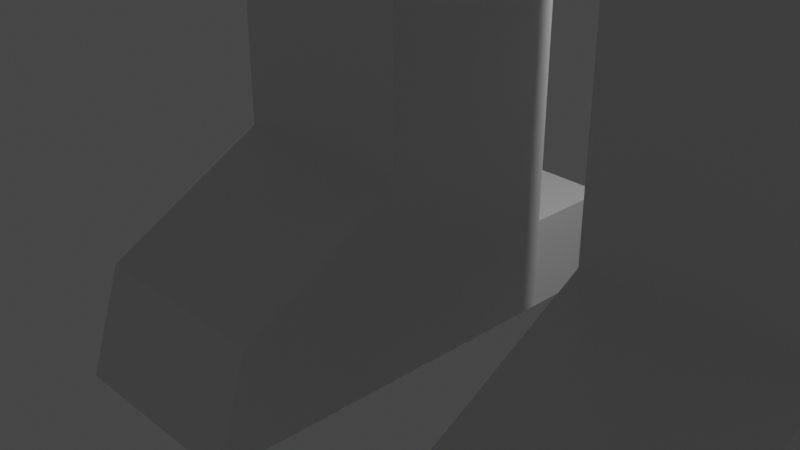 # Source: robot-extruding.blend  (saved by Blender 2.82.7; exported with 4.5.12 LTS)
import bpy
from mathutils import Matrix  # noqa: F401  (used for matrix-valued properties, if any)

bpy.ops.wm.read_factory_settings(use_empty=True)
scene = bpy.context.scene
scene.name = 'Scene'

# ---- collections
col_collection = bpy.data.collections.new('Collection'); scene.collection.children.link(col_collection)

# ---- materials (node trees are filled in below, after node groups)
mat_material = bpy.data.materials.new('Material')
mat_material.alpha_threshold = 0.0
mat_material.use_transparent_shadow = False
mat_material.line_color = (0.0, 0.0, 0.0, 1.0)

# ---- material node trees
mat_material.use_nodes = True; mat_material.node_tree.nodes.clear()
_N = mat_material.node_tree.nodes; _L = mat_material.node_tree.links
n0 = _N.new('ShaderNodeOutputMaterial'); n0.name = 'Material Output'; n0.location = (300, 300)
n1 = _N.new('ShaderNodeBsdfPrincipled'); n1.name = 'Principled BSDF'; n1.location = (10, 300)
n1.distribution = 'GGX'
n1.subsurface_method = 'BURLEY'
n1.inputs[2].default_value = 0.4
n1.inputs[3].default_value = 1.45
n1.inputs[27].default_value = (0.0, 0.0, 0.0, 1.0)
n1.inputs[28].default_value = 1.0
_L.new(n1.outputs[0], n0.inputs[0])
n0.is_active_output = True

# ---- world
world_world = bpy.data.worlds.new('World'); scene.world = world_world
world_world.use_nodes = True; world_world.node_tree.nodes.clear()
_N = world_world.node_tree.nodes; _L = world_world.node_tree.links
n0 = _N.new('ShaderNodeOutputWorld'); n0.name = 'World Output'; n0.location = (300, 300)
n1 = _N.new('ShaderNodeBackground'); n1.name = 'Background'; n1.location = (10, 300)
n1.inputs[0].default_value = (0.05088, 0.05088, 0.05088, 1.0)
_L.new(n1.outputs[0], n0.inputs[0])
n0.is_active_output = True
world_world.color = (0.05088, 0.05088, 0.05088)
world_world.use_sun_shadow = False
world_world.sun_shadow_jitter_overblur = 0.0

# ---- cameras
cam_camera = bpy.data.cameras.new('Camera')
cam_camera.clip_end = 100.0
cam_camera.ortho_scale = 7.314

# ---- lights
light_light = bpy.data.lights.new('Light', 'POINT')
light_light.transmission_factor = 0.0
light_light.energy = 1000.0
light_light.shadow_soft_size = 0.1
light_light.shadow_maximum_resolution = 0.006
light_light.use_absolute_resolution = True

# ---- meshes
me_cube = bpy.data.meshes.new('Cube')
me_cube.from_pydata([(1.0, 1.0, 1.0), (1.0, 1.0, -1.0), (1.0, -1.0, 1.0), (1.0, -1.0, -1.0), (-1.0, 1.0, 1.0), (-1.0, 1.0, -1.0), (-1.0, -1.0, 1.0), (-1.0, -1.0, -1.0), (1.0, 1.0, 3.0), (1.0, -1.0, 3.0), (-1.0, 1.0, 3.0), (-1.0, -1.0, 3.0), (1.0, 1.0, 5.0), (1.0, -1.0, 5.0), (-1.0, 1.0, 5.0), (-1.0, -1.0, 5.0), (1.0, 1.0, 7.0), (1.0, -1.0, 7.0), (-1.0, 1.0, 7.0), (-1.0, -1.0, 7.0), (1.0, -1.0, 9.0), (-1.0, -1.0, 9.0), (1.0, 1.0, 9.0), (-1.0, 1.0, 9.0), (3.0, 1.0, 7.0), (3.0, -1.0, 7.0), (3.0, -1.0, 9.0), (3.0, 1.0, 9.0), (5.0, 1.0, 7.0), (5.0, -1.0, 7.0), (5.0, -1.0, 9.0), (5.0, 1.0, 9.0), (3.0, 1.0, 5.0), (3.0, -1.0, 5.0), (5.0, 1.0, 5.0), (5.0, -1.0, 5.0), (3.0, 1.0, 3.0), (3.0, -1.0, 3.0), (5.0, 1.0, 3.0), (5.0, -1.0, 3.0), (3.0, 1.0, 1.0), (3.0, -1.0, 1.0), (5.0, 1.0, 1.0), (5.0, -1.0, 1.0), (3.0, 1.0, -1.0), (3.0, -1.0, -1.0), (5.0, 1.0, -1.0), (5.0, -1.0, -1.0), (1.0, -2.652, 0.06479), (1.0, -3.0, -1.0), (-1.0, -2.652, 0.06479), (-1.0, -3.0, -1.0), (3.0, -2.652, 0.06479), (5.0, -2.652, 0.06479), (3.0, -3.0, -1.0), (5.0, -3.0, -1.0), (1.0, -1.0, 11.0), (1.0, 1.0, 11.0), (3.0, -1.0, 11.0), (3.0, 1.0, 11.0), (1.0, -1.0, 13.0), (1.0, 1.0, 13.0), (3.0, -1.0, 13.0), (3.0, 1.0, 13.0), (1.0, -1.0, 15.0), (1.0, 1.0, 15.0), (3.0, -1.0, 15.0), (3.0, 1.0, 15.0), (1.0, -1.0, 17.0), (1.0, 1.0, 17.0), (3.0, -1.0, 17.0), (3.0, 1.0, 17.0), (1.0, -1.0, 19.0), (1.0, 1.0, 19.0), (3.0, -1.0, 19.0), (3.0, 1.0, 19.0), (5.0, 1.0, 15.0), (5.0, -1.0, 15.0), (5.0, 1.0, 17.0), (5.0, -1.0, 17.0), (7.0, 1.0, 15.0), (7.0, -1.0, 15.0), (7.0, 1.0, 17.0), (7.0, -1.0, 17.0), (7.0, 1.0, 15.0), (7.0, -1.0, 15.0), (7.0, 1.0, 17.0), (7.0, -1.0, 17.0), (-1.0, 1.0, 15.0), (-1.0, -1.0, 15.0), (-1.0, 1.0, 17.0), (-1.0, -1.0, 17.0), (-3.0, 1.0, 15.0), (-3.0, -1.0, 15.0), (-3.0, 1.0, 17.0), (-3.0, -1.0, 17.0), (5.0, 1.0, 13.0), (5.0, -1.0, 13.0), (7.0, 1.0, 13.0), (7.0, -1.0, 13.0), (-1.0, 1.0, 13.0), (-1.0, -1.0, 13.0), (-3.0, 1.0, 13.0), (-3.0, -1.0, 13.0), (5.0, 1.0, 11.0), (5.0, -1.0, 11.0), (7.0, 1.0, 11.0), (7.0, -1.0, 11.0), (-1.0, 1.0, 11.0), (-1.0, -1.0, 11.0), (-3.0, 1.0, 11.0), (-3.0, -1.0, 11.0), (5.0, 1.0, 13.0), (7.0, 1.0, 13.0), (-3.0, -1.0, 13.0), (-1.0, -1.0, 13.0), (5.0, 1.0, 11.0), (7.0, 1.0, 11.0), (-3.0, -1.0, 11.0), (-1.0, -1.0, 11.0), (5.0, -3.0, 13.0), (7.0, -3.0, 13.0), (5.0, -3.0, 11.0), (7.0, -3.0, 11.0), (-3.0, -3.0, 13.0), (-1.0, -3.0, 13.0), (-3.0, -3.0, 11.0), (-1.0, -3.0, 11.0), (5.0, -5.0, 13.0), (7.0, -5.0, 13.0), (5.0, -5.0, 11.0), (7.0, -5.0, 11.0), (-3.0, -5.0, 13.0), (-1.0, -5.0, 13.0), (-3.0, -5.0, 11.0), (-1.0, -5.0, 11.0), (0.0, 1.0, -1.0), (1.0, 1.0, 0.0), (-1.0, 1.0, 0.0), (0.0, 1.0, 1.0), (4.0, 1.0, 1.0), (4.0, 1.0, -1.0), (3.0, 1.0, 0.0), (5.0, 1.0, 0.0), (4.0, 1.0, 0.0), (0.0, 1.0, 0.0), (0.0, 2.0, -1.0), (-1.0, 2.0, -1.0), (1.0, 2.0, 0.0), (1.0, 2.0, -1.0), (-1.0, 2.0, 0.0), (4.0, 2.0, -1.0), (3.0, 2.0, -1.0), (3.0, 2.0, 0.0), (5.0, 2.0, 0.0), (5.0, 2.0, -1.0), (4.0, 2.0, 0.0), (0.0, 2.0, 0.0), (7.0, -3.0, 12.0), (5.0, -3.0, 12.0), (-3.0, -3.0, 12.0), (-1.0, -3.0, 12.0), (7.0, -5.0, 12.0), (5.0, -5.0, 12.0), (-3.0, -5.0, 12.0), (-1.0, -5.0, 12.0), (7.0, -4.0, 11.0), (5.0, -4.0, 11.0), (-3.0, -4.0, 11.0), (-3.0, -4.0, 13.0), (-1.0, -4.0, 13.0), (7.0, -4.0, 13.0), (5.0, -4.0, 13.0), (-1.0, -4.0, 11.0), (5.0, -4.0, 12.0), (-1.0, -4.0, 12.0), (7.0, -4.0, 12.0), (-3.0, -4.0, 12.0), (-4.0, -5.0, 12.0), (-4.0, -5.0, 13.0), (-4.0, -4.0, 11.0), (-4.0, -5.0, 11.0), (-4.0, -4.0, 13.0), (-4.0, -4.0, 12.0), (-3.0, -7.0, 12.0), (-3.0, -7.0, 13.0), (-4.0, -7.0, 12.0), (-4.0, -7.0, 13.0), (0.0, -5.0, 12.0), (0.0, -5.0, 13.0), (0.0, -5.0, 11.0), (0.0, -4.0, 13.0), (0.0, -4.0, 11.0), (0.0, -4.0, 12.0), (-1.0, -7.0, 12.0), (-1.0, -7.0, 13.0), (-1.0, -7.0, 11.0), (0.0, -7.0, 12.0), (0.0, -7.0, 13.0), (0.0, -7.0, 11.0), (-3.0, -7.0, 11.0), (-3.0, -7.0, 12.0), (-4.0, -7.0, 12.0), (-4.0, -7.0, 11.0), (5.0, -7.0, 13.0), (7.0, -7.0, 13.0), (7.098, -6.988, 12.61), (5.098, -6.988, 12.61), (5.0, -7.0, 11.0), (7.0, -7.0, 11.0), (7.0, -7.0, 11.34), (5.0, -7.0, 11.34), (-3.0, -6.0, 13.0), (-3.0, -6.0, 12.0), (-4.0, -6.0, 12.0), (-4.0, -6.0, 13.0), (-3.0, -6.632, 12.0), (-3.0, -6.632, 11.0), (-4.0, -6.632, 11.0), (-4.0, -6.632, 12.0), (-3.0, -6.646, 13.0), (-4.0, -6.646, 12.0), (-3.0, -6.646, 12.0), (-4.0, -6.646, 13.0)], [], [(4, 6, 11, 10), (6, 7, 51, 50), (7, 6, 4, 138, 5), (5, 136, 1, 3, 7), (1, 137, 0, 2, 3), (145, 139, 0, 137), (10, 11, 15, 14), (2, 0, 8, 9), (0, 139, 4, 10, 8), (6, 2, 9, 11), (15, 13, 17, 19), (11, 9, 13, 15), (8, 10, 14, 12), (9, 8, 12, 13), (16, 18, 23, 22), (12, 14, 18, 16), (13, 12, 16, 17), (14, 15, 19, 18), (22, 23, 21, 20), (20, 17, 25, 26), (18, 19, 21, 23), (19, 17, 20, 21), (26, 25, 29, 30), (17, 16, 24, 25), (16, 22, 27, 24), (27, 22, 57, 59), (29, 28, 31, 30), (27, 26, 30, 31), (24, 27, 31, 28), (29, 25, 33, 35), (35, 33, 37, 39), (28, 29, 35, 34), (24, 28, 34, 32), (25, 24, 32, 33), (36, 38, 42, 140, 40), (33, 32, 36, 37), (32, 34, 38, 36), (34, 35, 39, 38), (45, 47, 55, 54), (38, 39, 43, 42), (39, 37, 41, 43), (37, 36, 40, 41), (45, 44, 141, 46, 47), (41, 40, 142, 44, 45), (145, 137, 148, 157), (42, 43, 47, 46, 143), (49, 48, 50, 51), (53, 52, 54, 55), (47, 43, 53, 55), (43, 41, 52, 53), (7, 3, 49, 51), (2, 6, 50, 48), (3, 2, 48, 49), (41, 45, 54, 52), (57, 56, 60, 61), (20, 26, 58, 56), (26, 27, 59, 58), (22, 20, 56, 57), (63, 61, 65, 67), (59, 57, 61, 63), (58, 59, 63, 62), (56, 58, 62, 60), (64, 66, 70, 68), (62, 63, 67, 66), (60, 62, 66, 64), (61, 60, 64, 65), (71, 69, 73, 75), (69, 65, 88, 90), (67, 65, 69, 71), (67, 71, 78, 76), (73, 72, 74, 75), (70, 71, 75, 74), (68, 70, 74, 72), (69, 68, 72, 73), (79, 77, 81, 83), (71, 70, 79, 78), (66, 67, 76, 77), (70, 66, 77, 79), (80, 82, 86, 84), (93, 92, 102, 103), (76, 78, 82, 80), (78, 79, 83, 82), (85, 84, 86, 87), (82, 83, 87, 86), (83, 81, 85, 87), (81, 80, 84, 85), (89, 91, 95, 93), (68, 69, 90, 91), (64, 68, 91, 89), (65, 64, 89, 88), (92, 93, 95, 94), (81, 77, 97, 99), (90, 88, 92, 94), (91, 90, 94, 95), (103, 111, 118, 114), (103, 102, 110, 111), (80, 81, 99, 98), (89, 93, 103, 101), (88, 89, 101, 100), (77, 76, 96, 97), (92, 88, 100, 102), (76, 80, 98, 96), (105, 104, 106, 107), (108, 109, 111, 110), (98, 99, 107, 106), (104, 96, 112, 116), (100, 101, 109, 108), (119, 115, 125, 161, 127), (97, 96, 104, 105), (102, 100, 108, 110), (112, 113, 117, 116), (114, 118, 126, 160, 124), (96, 98, 113, 112), (106, 104, 116, 117), (101, 103, 114, 115), (98, 106, 117, 113), (111, 109, 119, 118), (109, 101, 115, 119), (177, 168, 180, 183), (167, 166, 131, 130), (107, 99, 121, 158, 123), (118, 119, 127, 126), (99, 97, 120, 121), (115, 114, 124, 125), (97, 105, 122, 159, 120), (105, 107, 123, 122), (165, 164, 134, 135), (170, 169, 132, 133), (176, 171, 129, 162), (171, 172, 128, 129), (135, 173, 192, 190), (168, 173, 135, 134), (174, 167, 130, 163), (46, 141, 151, 155), (40, 140, 144, 142), (140, 42, 143, 144), (136, 5, 147, 146), (144, 143, 154, 156), (138, 4, 139, 145), (156, 154, 155, 151), (153, 156, 151, 152), (146, 157, 148, 149), (147, 150, 157, 146), (5, 138, 150, 147), (44, 142, 153, 152), (141, 44, 152, 151), (137, 1, 149, 148), (138, 145, 157, 150), (143, 46, 155, 154), (142, 144, 156, 153), (1, 136, 146, 149), (172, 174, 163, 128), (120, 159, 174, 172), (159, 122, 167, 174), (126, 127, 173, 168), (190, 188, 197, 199), (127, 161, 175, 173), (161, 125, 170, 175), (121, 120, 172, 171), (166, 176, 162, 131), (123, 158, 176, 166), (158, 121, 171, 176), (125, 124, 169, 170), (133, 132, 164, 165), (122, 123, 166, 167), (217, 216, 201, 200), (124, 160, 177, 169), (160, 126, 168, 177), (183, 180, 181, 178), (182, 183, 178, 179), (132, 169, 182, 179), (168, 134, 181, 180), (222, 220, 185, 184), (169, 177, 183, 182), (184, 185, 187, 186), (223, 221, 186, 187), (220, 223, 187, 185), (221, 222, 184, 186), (193, 191, 189, 188), (192, 193, 188, 190), (175, 170, 191, 193), (133, 165, 194, 195), (173, 175, 193, 192), (170, 133, 189, 191), (195, 194, 197, 198), (194, 196, 199, 197), (165, 135, 196, 194), (188, 189, 198, 197), (135, 190, 199, 196), (189, 133, 195, 198), (200, 201, 202, 203), (219, 218, 203, 202), (216, 219, 202, 201), (218, 217, 200, 203), (162, 129, 205, 206), (163, 130, 208, 211), (204, 207, 206, 205), (128, 163, 207, 204), (163, 162, 206, 207), (129, 128, 204, 205), (130, 131, 209, 208), (131, 162, 210, 209), (211, 208, 209), (211, 209, 210), (210, 162, 163), (210, 163, 211), (178, 164, 213, 214), (132, 179, 215, 212), (179, 178, 214, 215), (164, 132, 212, 213), (181, 134, 217, 218), (164, 178, 219, 216), (178, 181, 218, 219), (134, 164, 216, 217), (214, 213, 222, 221), (212, 215, 223, 220), (215, 214, 221, 223), (213, 212, 220, 222)])
_uv = me_cube.uv_layers.new(name='UVMap')
_uv.uv.foreach_set('vector', [0.625, 0.25, 0.625, 0.0, 0.625, 0.0, 0.625, 0.25, 0.625, 0.0, 0.375, 0.0, 0.375, 0.0, 0.625, 0.0, 0.375, 0.0, 0.625, 0.0, 0.625, 0.25, 0.5, 0.25, 0.375, 0.25, 0.125, 0.5, 0.25, 0.5, 0.375, 0.5, 0.375, 0.75, 0.125, 0.75, 0.375, 0.5, 0.5, 0.5, 0.625, 0.5, 0.625, 0.75, 0.375, 0.75, 0.5, 0.375, 0.625, 0.375, 0.625, 0.5, 0.5, 0.5, 0.625, 0.25, 0.625, 0.0, 0.625, 0.0, 0.625, 0.25, 0.625, 0.75, 0.625, 0.5, 0.625, 0.5, 0.625, 0.75, 0.625, 0.5, 0.625, 0.375, 0.625, 0.25, 0.625, 0.25, 0.625, 0.5, 0.625, 1.0, 0.625, 0.75, 0.625, 0.75, 0.625, 1.0, 0.625, 1.0, 0.625, 0.75, 0.625, 0.75, 0.625, 1.0, 0.625, 1.0, 0.625, 0.75, 0.625, 0.75, 0.625, 1.0, 0.625, 0.5, 0.625, 0.25, 0.625, 0.25, 0.625, 0.5, 0.625, 0.75, 0.625, 0.5, 0.625, 0.5, 0.625, 0.75, 0.625, 0.5, 0.625, 0.25, 0.625, 0.25, 0.625, 0.5, 0.625, 0.5, 0.625, 0.25, 0.625, 0.25, 0.625, 0.5, 0.625, 0.75, 0.625, 0.5, 0.625, 0.5, 0.625, 0.75, 0.625, 0.25, 0.625, 0.0, 0.625, 0.0, 0.625, 0.25, 0.625, 0.5, 0.875, 0.5, 0.875, 0.75, 0.625, 0.75, 0.625, 0.75, 0.625, 0.75, 0.625, 0.75, 0.625, 0.75, 0.625, 0.25, 0.625, 0.0, 0.625, 0.0, 0.625, 0.25, 0.625, 1.0, 0.625, 0.75, 0.625, 0.75, 0.625, 1.0, 0.625, 0.75, 0.625, 0.75, 0.625, 0.75, 0.625, 0.75, 0.625, 0.75, 0.625, 0.5, 0.625, 0.5, 0.625, 0.75, 0.625, 0.5, 0.625, 0.5, 0.625, 0.5, 0.625, 0.5, 0.625, 0.5, 0.625, 0.5, 0.625, 0.5, 0.625, 0.5, 0.625, 0.75, 0.625, 0.5, 0.625, 0.5, 0.625, 0.75, 0.625, 0.5, 0.625, 0.75, 0.625, 0.75, 0.625, 0.5, 0.625, 0.5, 0.625, 0.5, 0.625, 0.5, 0.625, 0.5, 0.625, 0.75, 0.625, 0.75, 0.625, 0.75, 0.625, 0.75, 0.625, 0.75, 0.625, 0.75, 0.625, 0.75, 0.625, 0.75, 0.625, 0.5, 0.625, 0.75, 0.625, 0.75, 0.625, 0.5, 0.625, 0.5, 0.625, 0.5, 0.625, 0.5, 0.625, 0.5, 0.625, 0.75, 0.625, 0.5, 0.625, 0.5, 0.625, 0.75, 0.625, 0.5, 0.625, 0.5, 0.625, 0.5, 0.625, 0.5, 0.625, 0.5, 0.625, 0.75, 0.625, 0.5, 0.625, 0.5, 0.625, 0.75, 0.625, 0.5, 0.625, 0.5, 0.625, 0.5, 0.625, 0.5, 0.625, 0.5, 0.625, 0.75, 0.625, 0.75, 0.625, 0.5, 0.625, 0.75, 0.625, 0.75, 0.625, 0.75, 0.625, 0.75, 0.625, 0.5, 0.625, 0.75, 0.625, 0.75, 0.625, 0.5, 0.625, 0.75, 0.625, 0.75, 0.625, 0.75, 0.625, 0.75, 0.625, 0.75, 0.625, 0.5, 0.625, 0.5, 0.625, 0.75, 0.625, 0.75, 0.625, 0.5, 0.625, 0.5, 0.625, 0.5, 0.625, 0.75, 0.625, 0.75, 0.625, 0.5, 0.625, 0.5, 0.625, 0.5, 0.625, 0.75, 0.5, 0.375, 0.5, 0.5, 0.5, 0.5, 0.5, 0.375, 0.625, 0.5, 0.625, 0.75, 0.625, 0.75, 0.625, 0.5, 0.625, 0.5, 0.375, 0.75, 0.625, 0.75, 0.625, 1.0, 0.375, 1.0, 0.625, 0.75, 0.625, 0.75, 0.625, 0.75, 0.625, 0.75, 0.625, 0.75, 0.625, 0.75, 0.625, 0.75, 0.625, 0.75, 0.625, 0.75, 0.625, 0.75, 0.625, 0.75, 0.625, 0.75, 0.125, 0.75, 0.375, 0.75, 0.375, 0.75, 0.125, 0.75, 0.625, 0.75, 0.625, 1.0, 0.625, 1.0, 0.625, 0.75, 0.375, 0.75, 0.625, 0.75, 0.625, 0.75, 0.375, 0.75, 0.625, 0.75, 0.625, 0.75, 0.625, 0.75, 0.625, 0.75, 0.625, 0.5, 0.625, 0.75, 0.625, 0.75, 0.625, 0.5, 0.625, 0.75, 0.625, 0.75, 0.625, 0.75, 0.625, 0.75, 0.625, 0.75, 0.625, 0.5, 0.625, 0.5, 0.625, 0.75, 0.625, 0.5, 0.625, 0.75, 0.625, 0.75, 0.625, 0.5, 0.625, 0.5, 0.625, 0.5, 0.625, 0.5, 0.625, 0.5, 0.625, 0.5, 0.625, 0.5, 0.625, 0.5, 0.625, 0.5, 0.625, 0.75, 0.625, 0.5, 0.625, 0.5, 0.625, 0.75, 0.625, 0.75, 0.625, 0.75, 0.625, 0.75, 0.625, 0.75, 0.625, 0.75, 0.625, 0.75, 0.625, 0.75, 0.625, 0.75, 0.625, 0.75, 0.625, 0.5, 0.625, 0.5, 0.625, 0.75, 0.625, 0.75, 0.625, 0.75, 0.625, 0.75, 0.625, 0.75, 0.625, 0.5, 0.625, 0.75, 0.625, 0.75, 0.625, 0.5, 0.625, 0.5, 0.625, 0.5, 0.625, 0.5, 0.625, 0.5, 0.625, 0.5, 0.625, 0.5, 0.625, 0.5, 0.625, 0.5, 0.625, 0.5, 0.625, 0.5, 0.625, 0.5, 0.625, 0.5, 0.625, 0.5, 0.625, 0.5, 0.625, 0.5, 0.625, 0.5, 0.625, 0.5, 0.625, 0.75, 0.625, 0.75, 0.625, 0.5, 0.625, 0.75, 0.625, 0.5, 0.625, 0.5, 0.625, 0.75, 0.625, 0.75, 0.625, 0.75, 0.625, 0.75, 0.625, 0.75, 0.625, 0.5, 0.625, 0.75, 0.625, 0.75, 0.625, 0.5, 0.625, 0.75, 0.625, 0.75, 0.625, 0.75, 0.625, 0.75, 0.625, 0.5, 0.625, 0.75, 0.625, 0.75, 0.625, 0.5, 0.625, 0.75, 0.625, 0.5, 0.625, 0.5, 0.625, 0.75, 0.625, 0.75, 0.625, 0.75, 0.625, 0.75, 0.625, 0.75, 0.625, 0.5, 0.625, 0.5, 0.625, 0.5, 0.625, 0.5, 0.625, 0.75, 0.625, 0.5, 0.625, 0.5, 0.625, 0.75, 0.625, 0.5, 0.625, 0.5, 0.625, 0.5, 0.625, 0.5, 0.625, 0.5, 0.625, 0.75, 0.625, 0.75, 0.625, 0.5, 0.625, 0.75, 0.625, 0.5, 0.625, 0.5, 0.625, 0.75, 0.625, 0.5, 0.625, 0.75, 0.625, 0.75, 0.625, 0.5, 0.625, 0.75, 0.625, 0.75, 0.625, 0.75, 0.625, 0.75, 0.625, 0.75, 0.625, 0.5, 0.625, 0.5, 0.625, 0.75, 0.625, 0.75, 0.625, 0.75, 0.625, 0.75, 0.625, 0.75, 0.625, 0.75, 0.625, 0.5, 0.625, 0.5, 0.625, 0.75, 0.625, 0.75, 0.625, 0.75, 0.625, 0.75, 0.625, 0.75, 0.625, 0.5, 0.625, 0.75, 0.625, 0.75, 0.625, 0.5, 0.625, 0.5, 0.625, 0.75, 0.625, 0.75, 0.625, 0.5, 0.625, 0.75, 0.625, 0.75, 0.625, 0.75, 0.625, 0.75, 0.625, 0.5, 0.625, 0.5, 0.625, 0.5, 0.625, 0.5, 0.625, 0.75, 0.625, 0.5, 0.625, 0.5, 0.625, 0.75, 0.625, 0.75, 0.625, 0.75, 0.625, 0.75, 0.625, 0.75, 0.625, 0.75, 0.625, 0.5, 0.625, 0.5, 0.625, 0.75, 0.625, 0.5, 0.625, 0.75, 0.625, 0.75, 0.625, 0.5, 0.625, 0.75, 0.625, 0.75, 0.625, 0.75, 0.625, 0.75, 0.625, 0.5, 0.625, 0.75, 0.625, 0.75, 0.625, 0.5, 0.625, 0.75, 0.625, 0.5, 0.625, 0.5, 0.625, 0.75, 0.625, 0.5, 0.625, 0.5, 0.625, 0.5, 0.625, 0.5, 0.625, 0.5, 0.625, 0.5, 0.625, 0.5, 0.625, 0.5, 0.625, 0.75, 0.625, 0.5, 0.625, 0.5, 0.625, 0.75, 0.625, 0.5, 0.625, 0.75, 0.625, 0.75, 0.625, 0.5, 0.625, 0.5, 0.625, 0.75, 0.625, 0.75, 0.625, 0.5, 0.625, 0.5, 0.625, 0.5, 0.625, 0.5, 0.625, 0.5, 0.625, 0.5, 0.625, 0.75, 0.625, 0.75, 0.625, 0.5, 0.625, 0.75, 0.625, 0.75, 0.625, 0.75, 0.625, 0.75, 0.625, 0.75, 0.625, 0.75, 0.625, 0.5, 0.625, 0.5, 0.625, 0.75, 0.625, 0.5, 0.625, 0.5, 0.625, 0.5, 0.625, 0.5, 0.625, 0.5, 0.625, 0.5, 0.625, 0.5, 0.625, 0.5, 0.625, 0.75, 0.625, 0.75, 0.625, 0.75, 0.625, 0.75, 0.625, 0.75, 0.625, 0.5, 0.625, 0.5, 0.625, 0.5, 0.625, 0.5, 0.625, 0.5, 0.625, 0.5, 0.625, 0.5, 0.625, 0.5, 0.625, 0.75, 0.625, 0.75, 0.625, 0.75, 0.625, 0.75, 0.625, 0.5, 0.625, 0.5, 0.625, 0.5, 0.625, 0.5, 0.625, 0.75, 0.625, 0.75, 0.625, 0.75, 0.625, 0.75, 0.625, 0.75, 0.625, 0.75, 0.625, 0.75, 0.625, 0.75, 0.625, 0.75, 0.625, 0.75, 0.625, 0.75, 0.625, 0.75, 0.625, 0.75, 0.625, 0.75, 0.625, 0.75, 0.625, 0.75, 0.625, 0.75, 0.625, 0.75, 0.625, 0.75, 0.625, 0.75, 0.625, 0.75, 0.625, 0.75, 0.625, 0.75, 0.625, 0.75, 0.625, 0.75, 0.625, 0.75, 0.625, 0.75, 0.625, 0.75, 0.625, 0.75, 0.625, 0.75, 0.625, 0.75, 0.625, 0.75, 0.625, 0.75, 0.625, 0.75, 0.625, 0.75, 0.625, 0.75, 0.625, 0.75, 0.625, 0.75, 0.625, 0.75, 0.625, 0.75, 0.625, 0.75, 0.625, 0.75, 0.625, 0.75, 0.625, 0.75, 0.625, 0.75, 0.625, 0.75, 0.625, 0.75, 0.625, 0.75, 0.625, 0.75, 0.625, 0.75, 0.625, 0.75, 0.625, 0.75, 0.625, 0.75, 0.625, 0.75, 0.625, 0.75, 0.625, 0.75, 0.625, 0.75, 0.625, 0.75, 0.625, 0.75, 0.625, 0.75, 0.625, 0.75, 0.625, 0.75, 0.625, 0.75, 0.625, 0.75, 0.625, 0.75, 0.625, 0.75, 0.625, 0.75, 0.625, 0.75, 0.625, 0.75, 0.625, 0.75, 0.625, 0.5, 0.625, 0.5, 0.625, 0.5, 0.625, 0.5, 0.625, 0.5, 0.625, 0.5, 0.625, 0.5, 0.625, 0.5, 0.625, 0.5, 0.625, 0.5, 0.625, 0.5, 0.625, 0.5, 0.25, 0.5, 0.125, 0.5, 0.125, 0.5, 0.25, 0.5, 0.625, 0.5, 0.625, 0.5, 0.625, 0.5, 0.625, 0.5, 0.5, 0.25, 0.625, 0.25, 0.625, 0.375, 0.5, 0.375, 0.625, 0.5, 0.625, 0.5, 0.625, 0.5, 0.625, 0.5, 0.625, 0.5, 0.625, 0.5, 0.625, 0.5, 0.625, 0.5, 0.375, 0.375, 0.5, 0.375, 0.5, 0.5, 0.375, 0.5, 0.375, 0.25, 0.5, 0.25, 0.5, 0.375, 0.375, 0.375, 0.375, 0.25, 0.5, 0.25, 0.5, 0.25, 0.375, 0.25, 0.625, 0.5, 0.625, 0.5, 0.625, 0.5, 0.625, 0.5, 0.625, 0.5, 0.625, 0.5, 0.625, 0.5, 0.625, 0.5, 0.5, 0.5, 0.375, 0.5, 0.375, 0.5, 0.5, 0.5, 0.5, 0.25, 0.5, 0.375, 0.5, 0.375, 0.5, 0.25, 0.625, 0.5, 0.625, 0.5, 0.625, 0.5, 0.625, 0.5, 0.625, 0.5, 0.625, 0.5, 0.625, 0.5, 0.625, 0.5, 0.375, 0.5, 0.25, 0.5, 0.25, 0.5, 0.375, 0.5, 0.625, 0.75, 0.625, 0.75, 0.625, 0.75, 0.625, 0.75, 0.625, 0.75, 0.625, 0.75, 0.625, 0.75, 0.625, 0.75, 0.625, 0.75, 0.625, 0.75, 0.625, 0.75, 0.625, 0.75, 0.625, 0.75, 0.625, 0.75, 0.625, 0.75, 0.625, 0.75, 0.625, 0.75, 0.625, 0.75, 0.625, 0.75, 0.625, 0.75, 0.625, 0.75, 0.625, 0.75, 0.625, 0.75, 0.625, 0.75, 0.625, 0.75, 0.625, 0.75, 0.625, 0.75, 0.625, 0.75, 0.625, 0.75, 0.625, 0.75, 0.625, 0.75, 0.625, 0.75, 0.625, 0.75, 0.625, 0.75, 0.625, 0.75, 0.625, 0.75, 0.625, 0.75, 0.625, 0.75, 0.625, 0.75, 0.625, 0.75, 0.625, 0.75, 0.625, 0.75, 0.625, 0.75, 0.625, 0.75, 0.625, 0.75, 0.625, 0.75, 0.625, 0.75, 0.625, 0.75, 0.625, 0.75, 0.625, 0.75, 0.625, 0.75, 0.625, 0.75, 0.625, 0.75, 0.625, 0.75, 0.625, 0.75, 0.625, 0.75, 0.625, 0.75, 0.625, 0.75, 0.625, 0.75, 0.625, 0.75, 0.625, 0.75, 0.625, 0.75, 0.625, 0.75, 0.625, 0.75, 0.625, 0.75, 0.625, 0.75, 0.625, 0.75, 0.625, 0.75, 0.625, 0.75, 0.625, 0.75, 0.625, 0.75, 0.625, 0.75, 0.625, 0.75, 0.625, 0.75, 0.625, 0.75, 0.625, 0.75, 0.625, 0.75, 0.625, 0.75, 0.625, 0.75, 0.625, 0.75, 0.625, 0.75, 0.625, 0.75, 0.625, 0.75, 0.625, 0.75, 0.625, 0.75, 0.625, 0.75, 0.625, 0.75, 0.625, 0.75, 0.625, 0.75, 0.625, 0.75, 0.625, 0.75, 0.625, 0.75, 0.625, 0.75, 0.625, 0.75, 0.625, 0.75, 0.625, 0.75, 0.625, 0.75, 0.625, 0.75, 0.625, 0.75, 0.625, 0.75, 0.625, 0.75, 0.625, 0.75, 0.625, 0.75, 0.625, 0.75, 0.625, 0.75, 0.625, 0.75, 0.625, 0.75, 0.625, 0.75, 0.625, 0.75, 0.625, 0.75, 0.625, 0.75, 0.625, 0.75, 0.625, 0.75, 0.625, 0.75, 0.625, 0.75, 0.625, 0.75, 0.625, 0.75, 0.625, 0.75, 0.625, 0.75, 0.625, 0.75, 0.625, 0.75, 0.625, 0.75, 0.625, 0.75, 0.625, 0.75, 0.625, 0.75, 0.625, 0.75, 0.625, 0.75, 0.625, 0.75, 0.625, 0.75, 0.625, 0.75, 0.625, 0.75, 0.625, 0.75, 0.625, 0.75, 0.625, 0.75, 0.625, 0.75, 0.625, 0.75, 0.625, 0.75, 0.625, 0.75, 0.625, 0.75, 0.625, 0.75, 0.625, 0.75, 0.625, 0.75, 0.625, 0.75, 0.625, 0.75, 0.625, 0.75, 0.625, 0.75, 0.625, 0.75, 0.625, 0.75, 0.625, 0.75, 0.625, 0.75, 0.625, 0.75, 0.625, 0.75, 0.625, 0.75, 0.625, 0.75, 0.625, 0.75, 0.625, 0.75, 0.625, 0.75, 0.625, 0.75, 0.625, 0.75, 0.625, 0.75, 0.625, 0.75, 0.625, 0.75, 0.625, 0.75, 0.625, 0.75, 0.625, 0.75, 0.625, 0.75, 0.625, 0.75, 0.625, 0.75, 0.625, 0.75, 0.625, 0.75, 0.625, 0.75, 0.625, 0.75, 0.625, 0.75, 0.625, 0.75, 0.625, 0.75, 0.625, 0.75, 0.625, 0.75, 0.625, 0.75, 0.625, 0.75, 0.625, 0.75, 0.625, 0.75, 0.625, 0.75, 0.625, 0.75, 0.625, 0.75, 0.625, 0.75, 0.625, 0.75, 0.625, 0.75, 0.625, 0.75, 0.625, 0.75, 0.625, 0.75, 0.625, 0.75, 0.625, 0.75, 0.625, 0.75, 0.625, 0.75, 0.625, 0.75, 0.625, 0.75, 0.625, 0.75, 0.625, 0.75, 0.625, 0.75, 0.625, 0.75, 0.625, 0.75, 0.625, 0.75, 0.625, 0.75, 0.625, 0.75, 0.0, 0.0, 0.0, 0.0, 0.0, 0.0, 0.0, 0.0, 0.0, 0.0, 0.0, 0.0, 0.0, 0.0, 0.0, 0.0, 0.0, 0.0, 0.0, 0.0, 0.0, 0.0, 0.0, 0.0, 0.625, 0.75, 0.625, 0.75, 0.625, 0.75, 0.625, 0.75, 0.625, 0.75, 0.625, 0.75, 0.625, 0.75, 0.625, 0.75, 0.625, 0.75, 0.625, 0.75, 0.625, 0.75, 0.625, 0.75, 0.625, 0.75, 0.625, 0.75, 0.625, 0.75, 0.625, 0.75, 0.625, 0.75, 0.625, 0.75, 0.625, 0.75, 0.625, 0.75, 0.625, 0.75, 0.625, 0.75, 0.625, 0.75, 0.625, 0.75, 0.625, 0.75, 0.625, 0.75, 0.625, 0.75, 0.625, 0.75, 0.625, 0.75, 0.625, 0.75, 0.625, 0.75, 0.625, 0.75, 0.625, 0.75, 0.625, 0.75, 0.625, 0.75, 0.625, 0.75, 0.625, 0.75, 0.625, 0.75, 0.625, 0.75, 0.625, 0.75, 0.625, 0.75, 0.625, 0.75, 0.625, 0.75, 0.625, 0.75, 0.625, 0.75, 0.625, 0.75, 0.625, 0.75, 0.625, 0.75])
me_cube.materials.append(mat_material)
me_cube.use_remesh_preserve_volume = False
me_cube.use_remesh_preserve_attributes = False
me_cube.use_mirror_x = True
me_cube.use_mirror_y = True
me_cube.use_mirror_z = True
me_cube.update()
me_cube_001 = bpy.data.meshes.new('Cube.001')
me_cube_001.from_pydata([(6.023, -6.907, 12.5)], [], [])
_uv = me_cube_001.uv_layers.new(name='UVMap')
_uv.uv.foreach_set('vector', [])
me_cube_001.materials.append(mat_material)
me_cube_001.use_remesh_preserve_volume = False
me_cube_001.use_remesh_preserve_attributes = False
me_cube_001.use_mirror_vertex_groups = False
me_cube_001.update()
me_cube_002 = bpy.data.meshes.new('Cube.002')
me_cube_002.from_pydata([(6.023, -6.907, 12.5)], [], [])
_uv = me_cube_002.uv_layers.new(name='UVMap')
_uv.uv.foreach_set('vector', [])
me_cube_002.materials.append(mat_material)
me_cube_002.use_remesh_preserve_volume = False
me_cube_002.use_remesh_preserve_attributes = False
me_cube_002.use_mirror_vertex_groups = False
me_cube_002.update()

# ---- objects
ob_cube = bpy.data.objects.new('Cube', me_cube)
ob_light = bpy.data.objects.new('Light', light_light)
ob_camera = bpy.data.objects.new('Camera', cam_camera)
ob_cube_001 = bpy.data.objects.new('Cube.001', me_cube_001)
ob_cube_002 = bpy.data.objects.new('Cube.002', me_cube_002)

# ---- transforms, parenting, visibility, modifiers, constraints
ob_cube.location = (0.0, 0.0, 0.0)
ob_cube.lock_rotations_4d = False
ob_cube.empty_display_type = 'ARROWS'
ob_cube.lineart.crease_threshold = 0.0
ob_cube.use_mesh_mirror_x = True
ob_cube.use_mesh_mirror_y = True
ob_cube.use_mesh_mirror_z = True
ob_light.location = (4.076, 1.005, 5.904)
ob_light.rotation_euler = (0.6503, 0.05522, 1.866)
ob_light.lock_rotations_4d = False
ob_light.empty_display_type = 'ARROWS'
ob_light.color = (0.0, 0.0, 0.0, 0.0)
ob_light.lineart.crease_threshold = 0.0
ob_camera.location = (7.359, -6.926, 4.958)
ob_camera.rotation_euler = (1.109, 0.0, 0.8149)
ob_camera.lock_rotations_4d = False
ob_camera.empty_display_type = 'ARROWS'
ob_camera.color = (0.0, 0.0, 0.0, 0.0)
ob_camera.display_type = 'WIRE'
ob_camera.lineart.crease_threshold = 0.0
ob_cube_001.location = (0.0, 0.0, 0.0)
ob_cube_001.lock_rotations_4d = False
ob_cube_001.empty_display_type = 'ARROWS'
ob_cube_001.lineart.crease_threshold = 0.0
ob_cube_002.location = (0.0, 0.0, 0.0)
ob_cube_002.lock_rotations_4d = False
ob_cube_002.empty_display_type = 'ARROWS'
ob_cube_002.lineart.crease_threshold = 0.0

# ---- collection membership
col_collection.objects.link(ob_cube)
col_collection.objects.link(ob_light)
col_collection.objects.link(ob_camera)
col_collection.objects.link(ob_cube_001)
col_collection.objects.link(ob_cube_002)

# ---- scene / render settings (as saved in the file)
scene.camera = ob_camera
scene.frame_start = 1; scene.frame_end = 250; scene.frame_set(1)
scene.render.engine = 'BLENDER_EEVEE_NEXT'
scene.cycles.use_denoising = False
scene.cycles.samples = 128
scene.cycles.sampling_pattern = 'TABULATED_SOBOL'
scene.cycles.use_adaptive_sampling = False
scene.cycles.use_light_tree = False
scene.view_settings.view_transform = 'Filmic'
bpy.context.view_layer.update()
